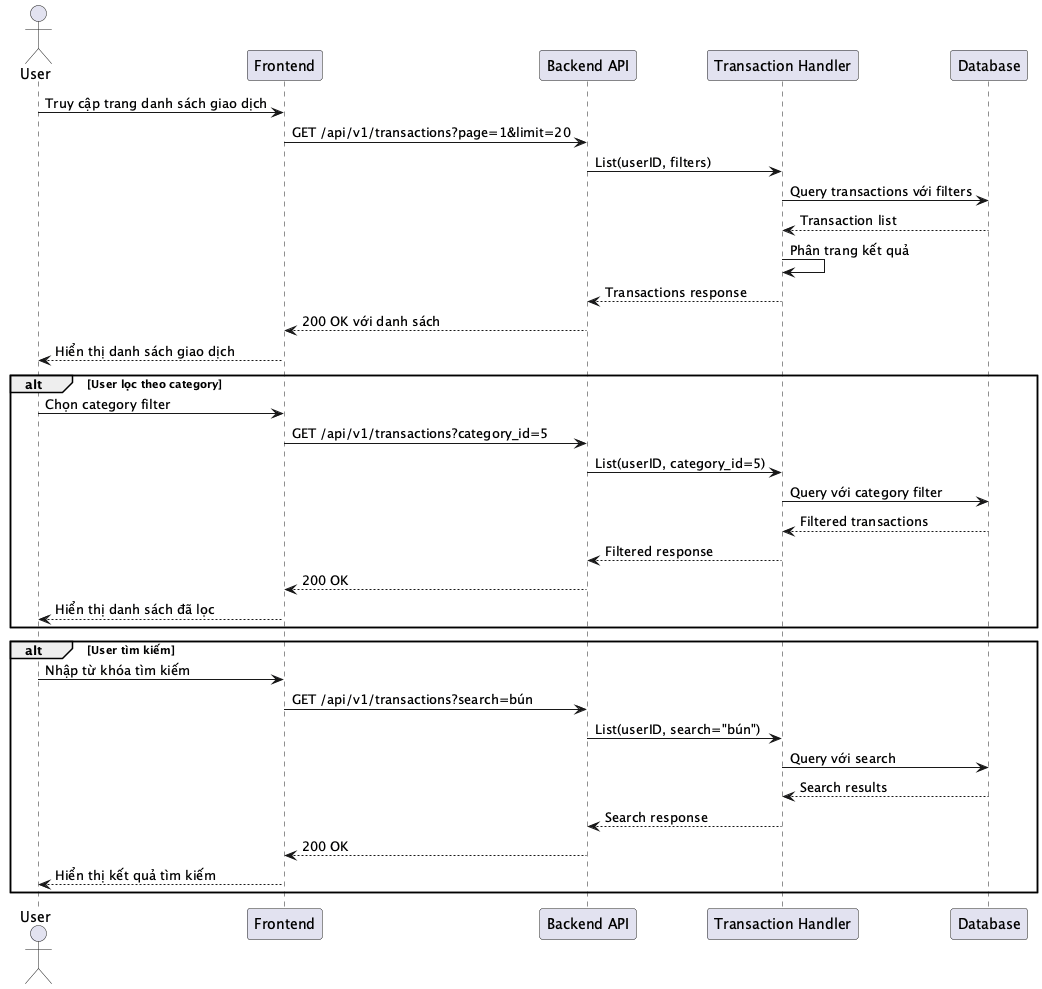

The diagram above was rendered by PlantUML. Its source (embedded in the PNG):
@startuml SEQ_005_ViewTransactions
actor User
participant "Frontend" as Frontend
participant "Backend API" as Backend
participant "Transaction Handler" as Handler
participant "Database" as DB

User -> Frontend: Truy cập trang danh sách giao dịch
Frontend -> Backend: GET /api/v1/transactions?page=1&limit=20
Backend -> Handler: List(userID, filters)
Handler -> DB: Query transactions với filters
DB --> Handler: Transaction list
Handler -> Handler: Phân trang kết quả
Handler --> Backend: Transactions response
Backend --> Frontend: 200 OK với danh sách
Frontend --> User: Hiển thị danh sách giao dịch

alt User lọc theo category
    User -> Frontend: Chọn category filter
    Frontend -> Backend: GET /api/v1/transactions?category_id=5
    Backend -> Handler: List(userID, category_id=5)
    Handler -> DB: Query với category filter
    DB --> Handler: Filtered transactions
    Handler --> Backend: Filtered response
    Backend --> Frontend: 200 OK
    Frontend --> User: Hiển thị danh sách đã lọc
end

alt User tìm kiếm
    User -> Frontend: Nhập từ khóa tìm kiếm
    Frontend -> Backend: GET /api/v1/transactions?search=bún
    Backend -> Handler: List(userID, search="bún")
    Handler -> DB: Query với search
    DB --> Handler: Search results
    Handler --> Backend: Search response
    Backend --> Frontend: 200 OK
    Frontend --> User: Hiển thị kết quả tìm kiếm
end
@enduml